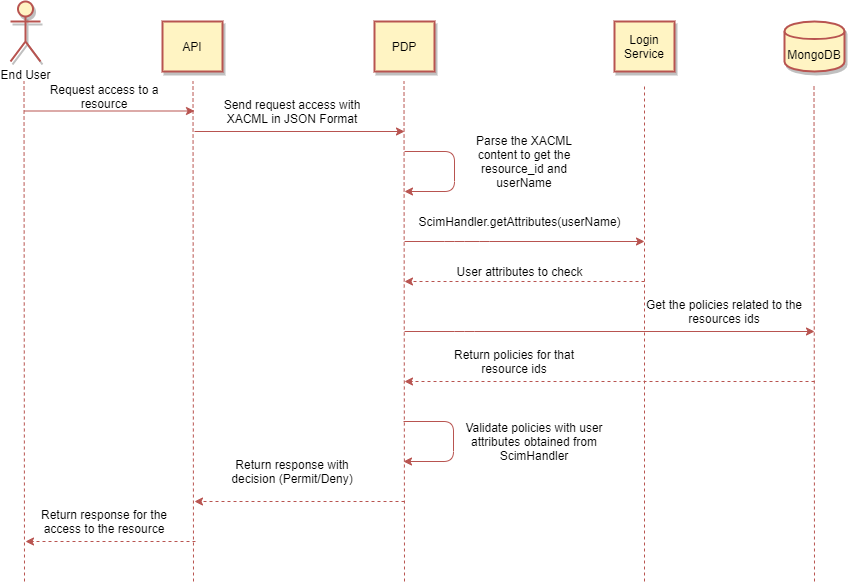

The diagram above was exported from draw.io. Its source (the exported page's mxGraphModel, read from the mxfile embedded in the PNG):
<mxGraphModel dx="1422" dy="762" grid="1" gridSize="10" guides="1" tooltips="1" connect="1" arrows="1" fold="1" page="1" pageScale="1" pageWidth="850" pageHeight="1100" math="0" shadow="0">
  <root>
    <mxCell id="0" />
    <mxCell id="1" parent="0" />
    <mxCell id="vK9wn7RBif4BRJBFyfxn-1" value="End User" style="shape=umlActor;verticalLabelPosition=bottom;verticalAlign=top;html=1;outlineConnect=0;strokeWidth=2;shadow=1;strokeColor=#b85450;fillColor=#FFF4C3;" parent="1" vertex="1">
      <mxGeometry x="26" y="60" width="30" height="60" as="geometry" />
    </mxCell>
    <mxCell id="vK9wn7RBif4BRJBFyfxn-2" value="" style="endArrow=none;dashed=1;html=1;fillColor=#f8cecc;strokeColor=#b85450;" parent="1" edge="1">
      <mxGeometry width="50" height="50" relative="1" as="geometry">
        <mxPoint x="40" y="640" as="sourcePoint" />
        <mxPoint x="39.5" y="140" as="targetPoint" />
      </mxGeometry>
    </mxCell>
    <mxCell id="vK9wn7RBif4BRJBFyfxn-4" value="API" style="rounded=0;whiteSpace=wrap;html=1;shadow=1;strokeWidth=2;strokeColor=#b85450;fillColor=#FFF4C3;" parent="1" vertex="1">
      <mxGeometry x="178" y="80" width="60" height="50" as="geometry" />
    </mxCell>
    <mxCell id="vK9wn7RBif4BRJBFyfxn-5" value="" style="endArrow=none;dashed=1;html=1;fillColor=#f8cecc;strokeColor=#b85450;" parent="1" edge="1">
      <mxGeometry width="50" height="50" relative="1" as="geometry">
        <mxPoint x="209" y="640" as="sourcePoint" />
        <mxPoint x="208.5" y="140" as="targetPoint" />
      </mxGeometry>
    </mxCell>
    <mxCell id="vK9wn7RBif4BRJBFyfxn-6" value="PDP" style="rounded=0;whiteSpace=wrap;html=1;shadow=1;strokeWidth=2;strokeColor=#b85450;fillColor=#FFF4C3;" parent="1" vertex="1">
      <mxGeometry x="390" y="80" width="60" height="50" as="geometry" />
    </mxCell>
    <mxCell id="vK9wn7RBif4BRJBFyfxn-7" value="" style="endArrow=none;dashed=1;html=1;fillColor=#f8cecc;strokeColor=#b85450;" parent="1" edge="1">
      <mxGeometry width="50" height="50" relative="1" as="geometry">
        <mxPoint x="420" y="640" as="sourcePoint" />
        <mxPoint x="419.5" y="140" as="targetPoint" />
      </mxGeometry>
    </mxCell>
    <mxCell id="vK9wn7RBif4BRJBFyfxn-8" value="MongoDB" style="shape=cylinder;whiteSpace=wrap;html=1;boundedLbl=1;backgroundOutline=1;shadow=1;strokeWidth=2;strokeColor=#b85450;fillColor=#FFF4C3;" parent="1" vertex="1">
      <mxGeometry x="800" y="80" width="60" height="50" as="geometry" />
    </mxCell>
    <mxCell id="vK9wn7RBif4BRJBFyfxn-9" value="" style="endArrow=none;dashed=1;html=1;fillColor=#f8cecc;strokeColor=#b85450;" parent="1" edge="1">
      <mxGeometry width="50" height="50" relative="1" as="geometry">
        <mxPoint x="830" y="640" as="sourcePoint" />
        <mxPoint x="829.5" y="145" as="targetPoint" />
      </mxGeometry>
    </mxCell>
    <mxCell id="vK9wn7RBif4BRJBFyfxn-10" value="" style="endArrow=classic;html=1;shadow=0;fillColor=#f8cecc;strokeColor=#b85450;" parent="1" edge="1">
      <mxGeometry width="50" height="50" relative="1" as="geometry">
        <mxPoint x="210" y="190" as="sourcePoint" />
        <mxPoint x="420" y="190" as="targetPoint" />
      </mxGeometry>
    </mxCell>
    <mxCell id="vK9wn7RBif4BRJBFyfxn-11" value="Send request access with XACML in JSON Format" style="text;html=1;strokeColor=none;fillColor=none;align=center;verticalAlign=middle;whiteSpace=wrap;rounded=0;shadow=1;" parent="1" vertex="1">
      <mxGeometry x="223" y="160" width="170" height="20" as="geometry" />
    </mxCell>
    <mxCell id="vK9wn7RBif4BRJBFyfxn-12" value="" style="endArrow=classic;html=1;shadow=0;fillColor=#f8cecc;strokeColor=#b85450;" parent="1" edge="1">
      <mxGeometry width="50" height="50" relative="1" as="geometry">
        <mxPoint x="420" y="210" as="sourcePoint" />
        <mxPoint x="420" y="250" as="targetPoint" />
        <Array as="points">
          <mxPoint x="470" y="210" />
          <mxPoint x="470" y="250" />
        </Array>
      </mxGeometry>
    </mxCell>
    <mxCell id="vK9wn7RBif4BRJBFyfxn-13" value="Parse the XACML content to get the resource_id and userName" style="text;html=1;strokeColor=none;fillColor=none;align=center;verticalAlign=middle;whiteSpace=wrap;rounded=0;shadow=1;" parent="1" vertex="1">
      <mxGeometry x="480" y="190" width="120" height="60" as="geometry" />
    </mxCell>
    <mxCell id="vK9wn7RBif4BRJBFyfxn-14" value="" style="endArrow=classic;html=1;shadow=0;fillColor=#f8cecc;strokeColor=#b85450;" parent="1" edge="1">
      <mxGeometry width="50" height="50" relative="1" as="geometry">
        <mxPoint x="420" y="390" as="sourcePoint" />
        <mxPoint x="830" y="390" as="targetPoint" />
        <Array as="points">
          <mxPoint x="480" y="390" />
        </Array>
      </mxGeometry>
    </mxCell>
    <mxCell id="vK9wn7RBif4BRJBFyfxn-16" value="Get the policies related to the resources ids" style="text;html=1;strokeColor=none;fillColor=none;align=center;verticalAlign=middle;whiteSpace=wrap;rounded=0;shadow=1;" parent="1" vertex="1">
      <mxGeometry x="660" y="350" width="160" height="40" as="geometry" />
    </mxCell>
    <mxCell id="vK9wn7RBif4BRJBFyfxn-19" value="" style="endArrow=classic;html=1;shadow=0;fillColor=#f8cecc;strokeColor=#b85450;" parent="1" edge="1">
      <mxGeometry width="50" height="50" relative="1" as="geometry">
        <mxPoint x="419" y="480" as="sourcePoint" />
        <mxPoint x="419" y="520" as="targetPoint" />
        <Array as="points">
          <mxPoint x="469" y="480" />
          <mxPoint x="469" y="520" />
        </Array>
      </mxGeometry>
    </mxCell>
    <mxCell id="vK9wn7RBif4BRJBFyfxn-20" value="Validate policies with user attributes obtained from ScimHandler" style="text;html=1;strokeColor=none;fillColor=none;align=center;verticalAlign=middle;whiteSpace=wrap;rounded=0;shadow=1;" parent="1" vertex="1">
      <mxGeometry x="480" y="480" width="140" height="40" as="geometry" />
    </mxCell>
    <mxCell id="vK9wn7RBif4BRJBFyfxn-21" value="" style="endArrow=classic;html=1;shadow=0;dashed=1;fillColor=#f8cecc;strokeColor=#b85450;" parent="1" edge="1">
      <mxGeometry width="50" height="50" relative="1" as="geometry">
        <mxPoint x="420" y="560" as="sourcePoint" />
        <mxPoint x="210" y="560" as="targetPoint" />
      </mxGeometry>
    </mxCell>
    <mxCell id="vK9wn7RBif4BRJBFyfxn-22" value="Return response with decision (Permit/Deny)" style="text;html=1;strokeColor=none;fillColor=none;align=center;verticalAlign=middle;whiteSpace=wrap;rounded=0;shadow=1;" parent="1" vertex="1">
      <mxGeometry x="238" y="510" width="140" height="40" as="geometry" />
    </mxCell>
    <mxCell id="BtFS5-ERW7aotmDYniZV-1" value="" style="endArrow=classic;html=1;shadow=0;fillColor=#f8cecc;strokeColor=#b85450;" parent="1" edge="1">
      <mxGeometry width="50" height="50" relative="1" as="geometry">
        <mxPoint x="40" y="169.5" as="sourcePoint" />
        <mxPoint x="210" y="169.5" as="targetPoint" />
      </mxGeometry>
    </mxCell>
    <mxCell id="BtFS5-ERW7aotmDYniZV-2" value="Request access to a resource" style="text;html=1;strokeColor=none;fillColor=none;align=center;verticalAlign=middle;whiteSpace=wrap;rounded=0;shadow=1;" parent="1" vertex="1">
      <mxGeometry x="50" y="145" width="140" height="20" as="geometry" />
    </mxCell>
    <mxCell id="BtFS5-ERW7aotmDYniZV-3" value="" style="endArrow=classic;html=1;shadow=0;dashed=1;fillColor=#f8cecc;strokeColor=#b85450;" parent="1" edge="1">
      <mxGeometry width="50" height="50" relative="1" as="geometry">
        <mxPoint x="211" y="600" as="sourcePoint" />
        <mxPoint x="41" y="600" as="targetPoint" />
      </mxGeometry>
    </mxCell>
    <mxCell id="BtFS5-ERW7aotmDYniZV-4" value="Return response for the access to the resource" style="text;html=1;strokeColor=none;fillColor=none;align=center;verticalAlign=middle;whiteSpace=wrap;rounded=0;shadow=1;" parent="1" vertex="1">
      <mxGeometry x="50" y="560" width="140" height="40" as="geometry" />
    </mxCell>
    <mxCell id="ZrwcIgEtLazEuZbjKGl0-1" value="" style="endArrow=classic;html=1;shadow=0;fillColor=#f8cecc;strokeColor=#b85450;" edge="1" parent="1">
      <mxGeometry width="50" height="50" relative="1" as="geometry">
        <mxPoint x="420" y="300" as="sourcePoint" />
        <mxPoint x="660" y="300" as="targetPoint" />
        <Array as="points">
          <mxPoint x="470" y="300" />
          <mxPoint x="495" y="300" />
        </Array>
      </mxGeometry>
    </mxCell>
    <mxCell id="ZrwcIgEtLazEuZbjKGl0-2" value="ScimHandler.getAttributes(userName)" style="text;html=1;align=center;verticalAlign=middle;resizable=0;points=[];autosize=1;" vertex="1" parent="1">
      <mxGeometry x="425" y="270" width="220" height="20" as="geometry" />
    </mxCell>
    <mxCell id="ZrwcIgEtLazEuZbjKGl0-3" value="Login Service" style="rounded=0;whiteSpace=wrap;html=1;shadow=1;strokeWidth=2;strokeColor=#b85450;fillColor=#FFF4C3;" vertex="1" parent="1">
      <mxGeometry x="630" y="80" width="60" height="50" as="geometry" />
    </mxCell>
    <mxCell id="ZrwcIgEtLazEuZbjKGl0-4" value="" style="endArrow=none;dashed=1;html=1;fillColor=#f8cecc;strokeColor=#b85450;" edge="1" parent="1">
      <mxGeometry width="50" height="50" relative="1" as="geometry">
        <mxPoint x="660" y="640" as="sourcePoint" />
        <mxPoint x="660" y="145" as="targetPoint" />
      </mxGeometry>
    </mxCell>
    <mxCell id="ZrwcIgEtLazEuZbjKGl0-5" value="" style="endArrow=classic;html=1;shadow=0;fillColor=#f8cecc;strokeColor=#b85450;dashed=1;" edge="1" parent="1">
      <mxGeometry width="50" height="50" relative="1" as="geometry">
        <mxPoint x="660" y="340" as="sourcePoint" />
        <mxPoint x="420" y="340" as="targetPoint" />
        <Array as="points" />
      </mxGeometry>
    </mxCell>
    <mxCell id="ZrwcIgEtLazEuZbjKGl0-6" value="User attributes to check" style="text;html=1;align=center;verticalAlign=middle;resizable=0;points=[];autosize=1;" vertex="1" parent="1">
      <mxGeometry x="465" y="320" width="140" height="20" as="geometry" />
    </mxCell>
    <mxCell id="ZrwcIgEtLazEuZbjKGl0-7" value="" style="endArrow=classic;html=1;shadow=0;fillColor=#f8cecc;strokeColor=#b85450;dashed=1;" edge="1" parent="1">
      <mxGeometry width="50" height="50" relative="1" as="geometry">
        <mxPoint x="830" y="440" as="sourcePoint" />
        <mxPoint x="420" y="440" as="targetPoint" />
        <Array as="points" />
      </mxGeometry>
    </mxCell>
    <mxCell id="ZrwcIgEtLazEuZbjKGl0-8" value="Return policies for that resource ids" style="text;html=1;strokeColor=none;fillColor=none;align=center;verticalAlign=middle;whiteSpace=wrap;rounded=0;shadow=1;" vertex="1" parent="1">
      <mxGeometry x="450" y="400" width="160" height="40" as="geometry" />
    </mxCell>
  </root>
</mxGraphModel>